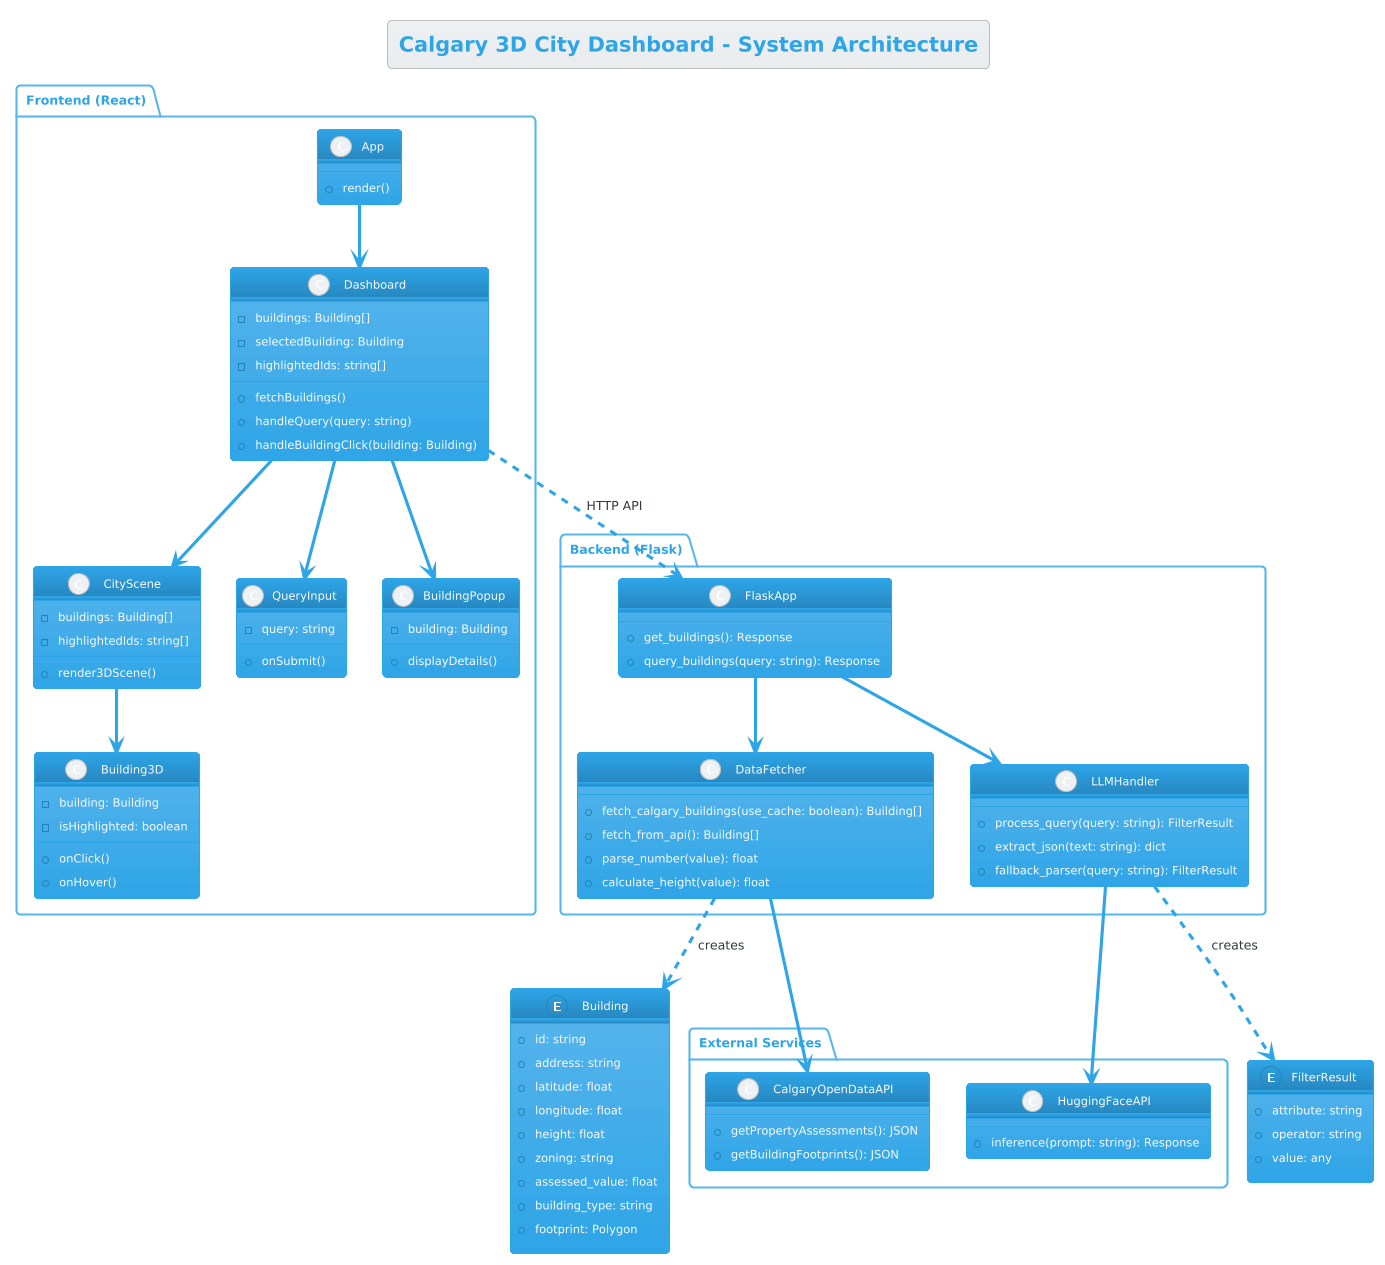

The diagram above was rendered by PlantUML. Its source (embedded in the PNG):
@startuml
!theme cerulean

title Calgary 3D City Dashboard - System Architecture

package "Frontend (React)" {
    class App {
        +render()
    }
    
    class Dashboard {
        -buildings: Building[]
        -selectedBuilding: Building
        -highlightedIds: string[]
        +fetchBuildings()
        +handleQuery(query: string)
        +handleBuildingClick(building: Building)
    }
    
    class CityScene {
        -buildings: Building[]
        -highlightedIds: string[]
        +render3DScene()
    }
    
    class Building3D {
        -building: Building
        -isHighlighted: boolean
        +onClick()
        +onHover()
    }
    
    class QueryInput {
        -query: string
        +onSubmit()
    }
    
    class BuildingPopup {
        -building: Building
        +displayDetails()
    }
}

package "Backend (Flask)" {
    class FlaskApp {
        +get_buildings(): Response
        +query_buildings(query: string): Response
    }
    
    class DataFetcher {
        +fetch_calgary_buildings(use_cache: boolean): Building[]
        +fetch_from_api(): Building[]
        +parse_number(value): float
        +calculate_height(value): float
    }
    
    class LLMHandler {
        +process_query(query: string): FilterResult
        +extract_json(text: string): dict
        +fallback_parser(query: string): FilterResult
    }
}

package "External Services" {
    class CalgaryOpenDataAPI {
        +getPropertyAssessments(): JSON
        +getBuildingFootprints(): JSON
    }
    
    class HuggingFaceAPI {
        +inference(prompt: string): Response
    }
}

entity Building {
    +id: string
    +address: string
    +latitude: float
    +longitude: float
    +height: float
    +zoning: string
    +assessed_value: float
    +building_type: string
    +footprint: Polygon
}

entity FilterResult {
    +attribute: string
    +operator: string
    +value: any
}

App --> Dashboard
Dashboard --> CityScene
Dashboard --> QueryInput
Dashboard --> BuildingPopup
CityScene --> Building3D

Dashboard ..> FlaskApp : HTTP API
FlaskApp --> DataFetcher
FlaskApp --> LLMHandler
DataFetcher --> CalgaryOpenDataAPI
LLMHandler --> HuggingFaceAPI

DataFetcher ..> Building : creates
LLMHandler ..> FilterResult : creates
@enduml